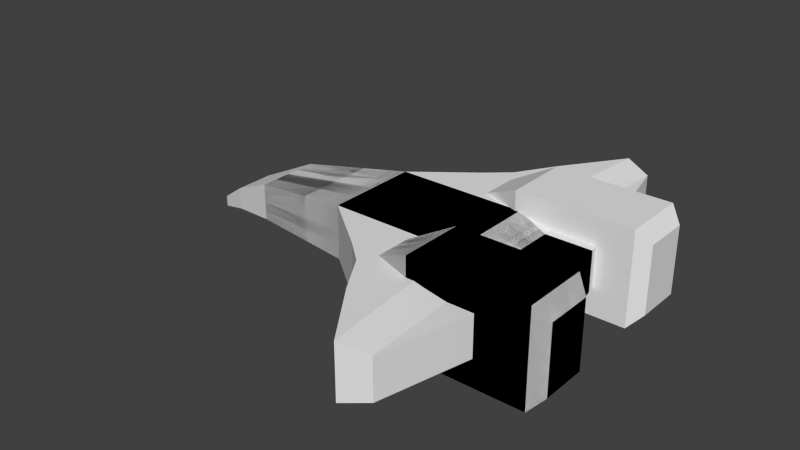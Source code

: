 # Source: ship.blend  (saved by Blender 2.65.0; exported with 4.5.12 LTS)
import bpy
from mathutils import Matrix  # noqa: F401  (used for matrix-valued properties, if any)

bpy.ops.wm.read_factory_settings(use_empty=True)
scene = bpy.context.scene
scene.name = 'Scene'

# ---- collections
col_collection_1 = bpy.data.collections.new('Collection 1'); scene.collection.children.link(col_collection_1)
col_collection_2 = bpy.data.collections.new('Collection 2'); scene.collection.children.link(col_collection_2)

# ---- materials (node trees are filled in below, after node groups)
mat_material = bpy.data.materials.new('Material')
mat_material.alpha_threshold = 0.0
mat_material.use_transparent_shadow = False
mat_material.roughness = 0.5
mat_material.line_color = (0.0, 0.0, 0.0, 1.0)

# ---- material node trees

# ---- world
world_world = bpy.data.worlds.new('World'); scene.world = world_world
world_world.color = (0.05088, 0.05088, 0.05088)
world_world.use_sun_shadow = False
world_world.sun_shadow_jitter_overblur = 0.0
world_world.cycles.sampling_method = 'MANUAL'
world_world.cycles.sample_map_resolution = 256

# ---- meshes
me_cube = bpy.data.meshes.new('Cube')
me_cube.from_pydata([(0.8852, 1.0, -1.0), (0.8852, -1.0, -1.0), (-1.115, -1.0, -1.0), (-1.115, 1.0, -1.0), (0.8852, 1.0, 0.1502), (0.8852, -1.0, 0.1502), (-1.115, -1.0, 0.1502), (-1.115, 1.0, 0.1502), (-0.1148, 1.0, -1.0), (-0.1148, -1.0, -1.0), (0.8852, -1.0, -0.4249), (-1.115, -1.0, -0.4249), (-1.115, 1.0, -0.4249), (-0.1148, 1.0, 0.1502), (-0.1148, -1.0, 0.1502), (2.377, 0.7525, -0.8577), (-0.1148, -1.0, -0.4249), (0.8852, -0.5, -1.0), (-0.6148, 1.0, -1.0), (-0.6148, -1.0, -1.0), (0.8852, -1.0, -0.1373), (-1.115, 0.5, -1.0), (-1.115, -1.0, -0.1373), (-1.115, 1.0, -0.1373), (0.8852, -0.5, 0.1502), (-0.6148, 1.0, 0.1502), (-0.6148, -1.0, 0.1502), (-1.115, 0.5, 0.1502), (0.8852, 0.5, -1.0), (0.3852, 1.0, -1.0), (0.3852, -1.0, -1.0), (0.8852, -1.0, -0.7124), (-1.115, -0.5, -1.0), (-1.115, -1.0, -0.7124), (-1.115, 1.0, -0.7124), (0.8852, 0.5, 0.1502), (0.3852, 1.0, 0.1502), (0.3852, -1.0, 0.1502), (-1.115, -0.5, 0.1502), (-0.1148, 0.5, -1.0), (-0.1148, -0.5, -1.0), (-0.1148, -0.5, 0.1502), (-0.1148, 0.5, 0.1502), (2.377, -0.7525, -0.8577), (2.377, 0.7525, 0.00788), (2.377, -0.7525, 0.00788), (-0.6148, -1.0, -0.4249), (0.3852, -1.0, -0.4249), (-0.1148, -1.0, -0.7124), (-0.1148, -1.0, -0.1373), (-3.448, 0.6808, -0.626), (-3.448, -0.6808, -0.626), (-0.6148, 1.0, -0.4249), (-0.6148, -0.5, -1.0), (-0.6148, -0.5, 0.1502), (-0.6148, -1.0, -0.1373), (-3.448, 0.6808, -0.2345), (-0.6148, 1.0, -0.7124), (-0.6148, 0.5, -1.0), (0.3852, 0.5, -1.0), (0.3852, -0.5, -1.0), (0.3852, -0.5, 0.1502), (0.3852, 0.5, 0.1502), (-0.6148, 0.5, 0.1502), (2.377, -0.7525, -0.4249), (-0.6148, -1.0, -0.7124), (0.3852, -1.0, -0.7124), (0.3852, -1.0, -0.1373), (-3.448, -0.6808, -0.2345), (-3.448, 0.6808, -1.018), (-3.448, -0.6808, -1.018), (-0.6148, 1.0, -0.1373), (-1.115, -1.0, -1.0), (-1.115, 1.0, -1.0), (-1.115, -1.0, 0.1502), (-1.115, 1.0, 0.1502), (-1.115, -1.0, -0.4249), (-1.115, 1.0, -0.4249), (-4.5, -0.4182, -1.205), (-1.115, 0.5, -1.0), (-1.115, -1.0, -0.1373), (-1.115, 1.0, -0.1373), (-1.115, 0.5, 0.1502), (-1.115, -0.5, -1.0), (-1.115, -1.0, -0.7124), (-1.115, 1.0, -0.7124), (-1.115, -0.5, 0.1502), (-4.5, 0.4182, -1.205), (-4.5, -0.4182, -0.7241), (-4.5, 0.4182, -0.7241), (-4.5, -0.4182, -0.9647), (-4.5, 0.4182, -0.9647), (-3.448, 0.3404, -1.018), (-3.448, -0.6808, -0.4303), (-3.448, 0.6808, -0.4303), (-3.448, 0.3404, -0.2345), (-3.448, -0.3404, -1.018), (-3.448, -0.6808, -0.8218), (-3.448, 0.6808, -0.8218), (-3.448, -0.3404, -0.2345), (-5.195, 0.2029, -1.317), (-5.195, -0.2029, -1.317), (-5.195, 0.2029, -1.2), (-5.195, -0.2029, -1.2), (-5.195, 0.2029, -1.433), (-5.195, -0.2029, -1.433), (-4.5, 0.2091, -1.205), (-4.5, -0.4182, -0.8444), (-4.5, 0.4182, -0.8444), (-4.5, 0.2091, -0.7241), (-4.5, -0.2091, -1.205), (-4.5, -0.4182, -1.085), (-4.5, 0.4182, -1.085), (-4.5, -0.2091, -0.7241), (1.65, -1.0, -0.4249), (1.65, -1.0, 0.1502), (1.65, 1.0, 0.1502), (1.65, -1.0, -1.0), (1.65, 1.0, -1.0), (-5.195, 0.1014, -1.433), (-5.195, -0.2029, -1.258), (-5.195, 0.2029, -1.258), (-5.195, 0.1014, -1.2), (-5.195, -0.1014, -1.433), (-5.195, -0.2029, -1.375), (-5.195, 0.2029, -1.375), (-5.195, -0.1014, -1.2), (-5.195, 0.1014, -1.317), (-5.195, -0.1014, -1.317), (-5.195, 0.1014, -1.258), (-5.195, 0.1014, -1.375), (-5.195, -0.1014, -1.375), (-5.195, -0.1014, -1.258), (1.65, -0.5, -1.0), (1.65, -1.0, -0.1373), (1.65, -0.5, 0.1502), (1.65, 0.5, -1.0), (1.65, -1.0, -0.7124), (1.65, 0.5, 0.1502), (3.372, -0.7525, -0.4249), (3.372, 0.7525, -0.4249), (3.372, -0.7525, 0.00788), (3.372, 0.7525, 0.00788), (3.372, -0.7525, -0.8577), (3.372, 0.7525, -0.8577), (2.377, -0.3763, -0.8577), (2.377, -0.7525, -0.2085), (2.377, -0.3763, 0.00788), (2.377, 0.3763, -0.8577), (2.377, -0.7525, -0.6413), (2.377, 0.3763, 0.00788), (3.372, -0.3763, -0.8577), (3.372, 0.7525, -0.2085), (3.372, -0.7525, -0.2085), (3.372, -0.3763, 0.00788), (3.372, 0.3763, -0.8577), (3.372, 0.7525, -0.6413), (3.372, -0.7525, -0.6413), (3.372, 0.3763, 0.00788), (3.372, -0.3763, -0.4249), (3.372, 0.3763, -0.4249), (3.372, -0.3763, -0.2085), (3.372, -0.3763, -0.6413), (3.372, 0.3763, -0.6413), (3.372, 0.3763, -0.2085), (0.8852, 1.0, -1.0), (0.8852, 1.0, 0.1502), (-0.1148, 1.0, -1.0), (-0.1148, 1.0, 0.1502), (2.377, 0.7525, -0.8577), (-0.6148, 1.0, -1.0), (-1.115, 1.0, 0.1502), (0.3852, 1.0, -1.0), (0.3852, 1.0, 0.1502), (2.377, 0.7525, 0.00788), (-1.115, 1.0, -0.4249), (-1.115, 1.0, -0.7124), (-1.115, 1.0, -0.1373), (-1.115, 1.0, -1.0), (1.65, 1.0, 0.1502), (1.65, 1.0, -1.0), (3.372, 0.7525, -0.4249), (3.372, 0.7525, 0.00788), (3.372, 0.7525, -0.8577), (3.372, 0.7525, -0.2085), (3.372, 0.7525, -0.6413), (1.073, 3.164, -1.0), (1.073, 3.164, 0.1502), (0.07343, 1.924, -1.0), (1.073, 3.164, -0.4249), (0.07343, 1.924, 0.1502), (2.565, 4.225, -0.8577), (0.07343, 1.924, -0.4249), (1.073, 3.164, -0.1373), (0.5734, 2.36, -1.0), (1.073, 3.164, -0.7124), (0.5734, 2.36, 0.1502), (2.565, 4.225, 0.007881), (0.5734, 2.36, -0.4249), (0.07343, 1.924, -0.1373), (0.07343, 1.924, -0.7124), (2.565, 4.225, -0.4249), (0.5734, 2.36, -0.1373), (0.5734, 2.36, -0.7124), (1.992, 4.453, -0.4249), (1.992, 4.453, 0.1502), (1.992, 4.453, -1.0), (1.992, 4.453, -0.1373), (1.992, 4.453, -0.7124), (2.565, 4.225, -0.8577), (2.565, 4.225, -0.2085), (2.565, 4.225, -0.6413), (0.8852, -1.0, -1.0), (0.8852, 1.0, -1.0), (-1.115, 1.0, -1.0), (-1.115, -1.0, -1.0), (0.8852, -1.0, 0.1502), (0.8852, 1.0, 0.1502), (-1.115, 1.0, 0.1502), (-1.115, -1.0, 0.1502), (0.8852, 5.96e-08, -1.0), (-0.1148, -1.0, -1.0), (-0.1148, 1.0, -1.0), (0.8852, 1.0, -0.4249), (-1.115, -2.98e-07, -1.0), (-1.115, 1.0, -0.4249), (-1.115, -1.0, -0.4249), (0.8852, 5.364e-07, 0.1502), (-0.1148, -1.0, 0.1502), (-0.1148, 1.0, 0.1502), (-1.115, -1.788e-07, 0.1502), (-0.1148, -1.192e-07, -1.0), (-0.1148, 1.788e-07, 0.1502), (2.377, -0.7525, -0.8577), (-0.1148, 1.0, -0.4249), (-5.195, -1.505e-06, -1.317), (0.8852, 0.5, -1.0), (-0.6148, -1.0, -1.0), (-0.6148, 1.0, -1.0), (0.8852, 1.0, -0.1373), (-1.115, -0.5, -1.0), (-1.115, 1.0, -0.1373), (-1.115, -1.0, -0.1373), (0.8852, 0.5, 0.1502), (-0.6148, -1.0, 0.1502), (-0.6148, 1.0, 0.1502), (-1.115, -0.5, 0.1502), (0.8852, -0.5, -1.0), (0.3852, -1.0, -1.0), (0.3852, 1.0, -1.0), (0.8852, 1.0, -0.7124), (-1.115, 0.5, -1.0), (-1.115, 1.0, -0.7124), (-1.115, -1.0, -0.7124), (0.8852, -0.5, 0.1502), (0.3852, -1.0, 0.1502), (0.3852, 1.0, 0.1502), (-1.115, 0.5, 0.1502), (-0.6148, -2.086e-07, -1.0), (0.3852, -2.98e-08, -1.0), (-0.1148, -0.5, -1.0), (-0.1148, 0.5, -1.0), (-0.1148, 0.5, 0.1502), (-0.1148, -0.5, 0.1502), (0.3852, 3.576e-07, 0.1502), (-0.6148, 0.0, 0.1502), (2.377, 0.7525, -0.8577), (2.377, -0.7525, 0.00788), (2.377, 0.7525, 0.00788), (2.377, 5.519e-07, -0.8577), (-0.6148, 1.0, -0.4249), (0.3852, 1.0, -0.4249), (-0.1148, 1.0, -0.7124), (-0.1148, 1.0, -0.1373), (-3.448, -7.529e-07, -0.2345), (-3.448, -8.34e-07, -1.018), (-0.6148, -1.0, -0.4249), (-0.6148, 0.5, -1.0), (-0.6148, 0.5, 0.1502), (-0.6148, 1.0, -0.1373), (-0.6148, -1.0, -0.7124), (-0.6148, -0.5, -1.0), (0.3852, -0.5, -1.0), (0.3852, 0.5, -1.0), (0.3852, 0.5, 0.1502), (0.3852, -0.5, 0.1502), (-0.6148, -0.5, 0.1502), (2.377, 0.7525, -0.4249), (2.377, 9.107e-07, 0.00788), (-0.6148, 1.0, -0.7124), (0.3852, 1.0, -0.7124), (0.3852, 1.0, -0.1373), (-0.6148, -1.0, -0.1373), (-1.115, 1.0, -1.0), (-1.115, -1.0, -1.0), (-1.115, 1.0, 0.1502), (-1.115, -1.0, 0.1502), (-1.115, -2.98e-07, -1.0), (-1.115, 1.0, -0.4249), (-1.115, -1.0, -0.4249), (-1.115, -1.788e-07, 0.1502), (-1.115, -0.5, -1.0), (-1.115, 1.0, -0.1373), (-1.115, -1.0, -0.1373), (-1.115, -0.5, 0.1502), (-1.115, 0.5, -1.0), (-1.115, 1.0, -0.7124), (-1.115, -1.0, -0.7124), (-1.115, 0.5, 0.1502), (-4.5, -1.178e-06, -1.205), (-4.5, -1.128e-06, -0.7241), (3.372, 9.479e-07, -0.4249), (-5.195, -1.493e-06, -1.2), (-5.195, -1.517e-06, -1.433), (1.65, 7.558e-07, 0.1502), (1.65, 1.0, -0.4249), (1.65, 2.789e-07, -1.0), (1.65, 1.0, 0.1502), (1.65, -1.0, 0.1502), (1.65, 1.0, -1.0), (1.65, -1.0, -1.0), (-5.195, -1.511e-06, -1.375), (-5.195, -1.499e-06, -1.258), (1.65, 0.5, -1.0), (1.65, 1.0, -0.1373), (1.65, 0.5, 0.1502), (1.65, -0.5, -1.0), (1.65, 1.0, -0.7124), (1.65, -0.5, 0.1502), (3.372, 1.127e-06, 0.00788), (3.372, 0.7525, -0.4249), (3.372, -0.7525, -0.4249), (3.372, 7.684e-07, -0.8577), (3.372, 0.7525, 0.00788), (3.372, -0.7525, 0.00788), (3.372, 0.7525, -0.8577), (3.372, -0.7525, -0.8577), (2.377, 0.3763, -0.8577), (2.377, 0.7525, -0.2085), (2.377, 0.3763, 0.00788), (2.377, -0.3763, -0.8577), (2.377, 0.7525, -0.6413), (2.377, -0.3763, 0.00788), (3.372, 0.3763, -0.8577), (3.372, -0.7525, -0.2085), (3.372, 0.7525, -0.2085), (3.372, 0.3763, 0.00788), (3.372, -0.3763, -0.8577), (3.372, -0.7525, -0.6413), (3.372, 0.7525, -0.6413), (3.372, -0.3763, 0.00788), (3.372, 0.3763, -0.4249), (3.372, -0.3763, -0.4249), (3.372, 8.581e-07, -0.6413), (3.372, 1.038e-06, -0.2085), (3.372, 0.3763, -0.2085), (3.372, 0.3763, -0.6413), (3.372, -0.3763, -0.6413), (3.372, -0.3763, -0.2085), (0.8852, -1.0, -1.0), (0.8852, -1.0, 0.1502), (-0.1148, -1.0, -1.0), (-0.1148, -1.0, 0.1502), (2.377, -0.7525, -0.8577), (-0.6148, -1.0, -1.0), (-1.115, -1.0, 0.1502), (0.3852, -1.0, -1.0), (0.3852, -1.0, 0.1502), (2.377, -0.7525, 0.00788), (-1.115, -1.0, -0.4249), (-1.115, -1.0, -0.7124), (-1.115, -1.0, -0.1373), (-1.115, -1.0, -1.0), (1.65, -1.0, 0.1502), (1.65, -1.0, -1.0), (3.372, -0.7525, -0.4249), (3.372, -0.7525, 0.00788), (3.372, -0.7525, -0.8577), (3.372, -0.7525, -0.2085), (3.372, -0.7525, -0.6413), (1.073, -3.164, -1.0), (1.073, -3.164, 0.1502), (0.07343, -1.924, -1.0), (1.073, -3.164, -0.4249), (0.07343, -1.924, 0.1502), (2.565, -4.225, -0.8577), (0.07343, -1.924, -0.4249), (1.073, -3.164, -0.1373), (0.5734, -2.36, -1.0), (1.073, -3.164, -0.7124), (0.5734, -2.36, 0.1502), (2.565, -4.225, 0.007881), (0.5734, -2.36, -0.4249), (0.07343, -1.924, -0.1373), (0.07343, -1.924, -0.7124), (2.565, -4.225, -0.4249), (0.5734, -2.36, -0.1373), (0.5734, -2.36, -0.7124), (1.992, -4.453, -0.4249), (1.992, -4.453, 0.1502), (1.992, -4.453, -1.0), (1.992, -4.453, -0.1373), (1.992, -4.453, -0.7124), (2.565, -4.225, -0.2085), (2.565, -4.225, -0.6413)], [], [(53, 19, 2, 32), (54, 38, 6, 26), (85, 77, 175, 176), (55, 26, 6, 22), (7, 23, 81, 75), (57, 18, 3, 34), (58, 258, 224, 21), (59, 259, 231, 39), (60, 30, 9, 40), (61, 41, 14, 37), (62, 42, 232, 264), (63, 27, 230, 265), (227, 24, 135, 314), (73, 85, 176, 178), (35, 227, 314, 138), (65, 46, 11, 33), (66, 47, 16, 48), (67, 37, 14, 49), (34, 3, 73, 85), (22, 6, 74, 80), (2, 33, 84, 72), (71, 52, 12, 23), (144, 15, 169, 183), (44, 142, 182, 174), (258, 53, 32, 224), (231, 40, 53, 258), (40, 9, 19, 53), (41, 54, 26, 14), (232, 265, 54, 41), (265, 230, 38, 54), (1, 17, 133, 117), (28, 0, 118, 136), (17, 220, 316, 133), (46, 55, 22, 11), (16, 49, 55, 46), (49, 14, 26, 55), (23, 12, 77, 81), (12, 34, 85, 77), (3, 21, 79, 73), (52, 57, 34, 12), (0, 29, 172, 165), (52, 71, 177, 175), (18, 58, 21, 3), (8, 39, 58, 18), (39, 231, 258, 58), (29, 59, 39, 8), (0, 28, 59, 29), (28, 220, 259, 59), (259, 60, 40, 231), (220, 17, 60, 259), (17, 1, 30, 60), (24, 61, 37, 5), (227, 264, 61, 24), (264, 232, 41, 61), (35, 62, 264, 227), (4, 36, 62, 35), (36, 13, 42, 62), (42, 63, 265, 232), (13, 25, 63, 42), (25, 7, 27, 63), (220, 28, 136, 316), (5, 20, 134, 115), (31, 1, 117, 137), (20, 10, 114, 134), (10, 31, 137, 114), (8, 18, 170, 167), (24, 5, 115, 135), (118, 0, 165, 180), (4, 35, 138, 116), (19, 65, 33, 2), (9, 48, 65, 19), (48, 16, 46, 65), (30, 66, 48, 9), (1, 31, 66, 30), (31, 10, 47, 66), (47, 67, 49, 16), (10, 20, 67, 47), (20, 5, 37, 67), (27, 7, 75, 82), (32, 2, 72, 83), (11, 22, 80, 76), (6, 38, 86, 74), (33, 11, 76, 84), (21, 224, 297, 79), (230, 27, 82, 300), (224, 32, 83, 297), (38, 230, 300, 86), (25, 71, 23, 7), (152, 140, 181, 184), (200, 188, 178, 176), (13, 36, 173, 168), (142, 152, 184, 182), (71, 25, 171, 177), (15, 118, 180, 169), (140, 156, 185, 181), (116, 44, 174, 179), (73, 79, 92, 69), (85, 73, 69, 98), (79, 297, 275, 92), (77, 85, 98, 50), (72, 84, 97, 70), (84, 76, 51, 97), (83, 72, 70, 96), (297, 83, 96, 275), (82, 75, 56, 95), (300, 82, 95, 274), (75, 81, 94, 56), (81, 77, 50, 94), (80, 74, 68, 93), (74, 86, 99, 68), (76, 80, 93, 51), (86, 300, 274, 99), (97, 51, 90, 111), (96, 70, 78, 110), (275, 96, 110, 309), (70, 97, 111, 78), (69, 92, 106, 87), (274, 95, 109, 310), (98, 69, 87, 112), (93, 68, 88, 107), (94, 50, 91, 108), (68, 99, 113, 88), (56, 94, 108, 89), (51, 93, 107, 90), (99, 274, 310, 113), (95, 56, 89, 109), (92, 275, 309, 106), (50, 98, 112, 91), (309, 110, 123, 313), (310, 109, 122, 312), (109, 89, 102, 122), (88, 113, 126, 103), (108, 91, 100, 121), (89, 108, 121, 102), (112, 87, 104, 125), (90, 107, 120, 101), (107, 88, 103, 120), (113, 310, 312, 126), (78, 111, 124, 105), (106, 309, 313, 119), (87, 106, 119, 104), (91, 112, 125, 100), (110, 78, 105, 123), (111, 90, 101, 124), (129, 122, 102, 121), (130, 127, 100, 125), (131, 128, 235, 321), (132, 126, 312, 322), (127, 129, 121, 100), (235, 322, 129, 127), (322, 312, 122, 129), (119, 130, 125, 104), (313, 321, 130, 119), (321, 235, 127, 130), (123, 131, 321, 313), (105, 124, 131, 123), (124, 101, 128, 131), (128, 132, 322, 235), (101, 120, 132, 128), (120, 103, 126, 132), (134, 114, 64, 146), (81, 75, 171, 177), (36, 4, 166, 173), (25, 13, 168, 171), (137, 117, 43, 149), (138, 314, 288, 150), (115, 134, 146, 45), (133, 316, 269, 145), (116, 138, 150, 44), (114, 137, 149, 64), (135, 115, 45, 147), (156, 144, 183, 185), (316, 136, 148, 269), (314, 135, 147, 288), (136, 118, 15, 148), (117, 133, 145, 43), (43, 145, 151, 143), (77, 81, 177, 175), (150, 288, 329, 158), (57, 52, 175, 176), (145, 269, 332, 151), (64, 149, 157, 139), (148, 15, 144, 155), (4, 116, 179, 166), (147, 45, 141, 154), (269, 148, 155, 332), (45, 146, 153, 141), (288, 147, 154, 329), (44, 150, 158, 142), (29, 8, 167, 172), (146, 64, 139, 153), (149, 43, 143, 157), (161, 154, 141, 153), (162, 159, 139, 157), (163, 160, 311, 353), (164, 158, 329, 354), (159, 161, 153, 139), (311, 354, 161, 159), (354, 329, 154, 161), (151, 162, 157, 143), (332, 353, 162, 151), (353, 311, 159, 162), (155, 163, 353, 332), (144, 156, 163, 155), (156, 140, 160, 163), (160, 164, 354, 311), (140, 152, 164, 160), (152, 142, 158, 164), (180, 165, 186, 206), (173, 166, 187, 196), (168, 173, 196, 190), (179, 174, 197, 205), (182, 184, 210, 197), (165, 172, 194, 186), (172, 167, 188, 194), (169, 180, 206, 191), (166, 179, 205, 187), (190, 199, 177, 171), (181, 185, 211, 201), (189, 193, 207, 204), (195, 189, 204, 208), (202, 198, 192, 199), (203, 194, 188, 200), (193, 187, 205, 207), (186, 195, 208, 206), (196, 202, 199, 190), (187, 193, 202, 196), (193, 189, 198, 202), (198, 203, 200, 192), (189, 195, 203, 198), (195, 186, 194, 203), (206, 208, 211, 209), (207, 205, 197, 210), (204, 207, 210, 201), (208, 204, 201, 211), (184, 181, 201, 210), (167, 170, 178, 188), (18, 57, 176, 178), (199, 192, 175, 177), (192, 200, 176, 175), (171, 168, 190), (277, 251, 214, 238), (278, 245, 218, 257), (307, 370, 369, 299), (279, 241, 218, 245), (219, 296, 303, 242), (280, 253, 215, 237), (281, 240, 224, 258), (282, 260, 231, 259), (283, 261, 222, 249), (284, 256, 229, 262), (285, 264, 232, 263), (286, 265, 230, 246), (227, 314, 325, 243), (294, 372, 370, 307), (254, 328, 314, 227), (289, 252, 225, 270), (290, 272, 234, 271), (291, 273, 229, 256), (253, 307, 294, 215), (241, 302, 295, 218), (214, 293, 306, 252), (292, 242, 226, 276), (336, 377, 363, 233), (267, 368, 376, 334), (258, 224, 251, 277), (231, 258, 277, 261), (261, 277, 238, 222), (262, 229, 245, 278), (232, 262, 278, 265), (265, 278, 257, 230), (213, 319, 323, 236), (247, 326, 320, 212), (236, 323, 316, 220), (270, 225, 241, 279), (234, 270, 279, 273), (273, 279, 245, 229), (242, 303, 299, 226), (226, 299, 307, 253), (215, 294, 301, 240), (276, 226, 253, 280), (212, 359, 366, 248), (276, 369, 371, 292), (237, 215, 240, 281), (221, 237, 281, 260), (260, 281, 258, 231), (248, 221, 260, 282), (212, 248, 282, 247), (247, 282, 259, 220), (259, 231, 261, 283), (220, 259, 283, 236), (236, 283, 249, 213), (243, 217, 256, 284), (227, 243, 284, 264), (264, 284, 262, 232), (254, 227, 264, 285), (216, 254, 285, 255), (255, 285, 263, 228), (263, 232, 265, 286), (228, 263, 286, 244), (244, 286, 246, 219), (220, 316, 326, 247), (217, 317, 324, 239), (250, 327, 319, 213), (239, 324, 315, 223), (223, 315, 327, 250), (221, 361, 364, 237), (243, 325, 317, 217), (320, 374, 359, 212), (216, 318, 328, 254), (238, 214, 252, 289), (222, 238, 289, 272), (272, 289, 270, 234), (249, 222, 272, 290), (213, 249, 290, 250), (250, 290, 271, 223), (271, 234, 273, 291), (223, 271, 291, 239), (239, 291, 256, 217), (246, 304, 296, 219), (251, 305, 293, 214), (225, 298, 302, 241), (218, 295, 308, 257), (252, 306, 298, 225), (240, 301, 297, 224), (230, 300, 304, 246), (224, 297, 305, 251), (257, 308, 300, 230), (244, 219, 242, 292), (344, 378, 375, 331), (394, 370, 372, 382), (228, 362, 367, 255), (334, 376, 378, 344), (292, 371, 365, 244), (233, 363, 374, 320), (331, 375, 379, 348), (318, 373, 368, 267), (298, 50, 94, 302), (303, 93, 51, 299), (296, 68, 93, 303), (302, 94, 56, 295), (299, 51, 97, 307), (297, 275, 92, 305), (300, 274, 99, 304), (308, 95, 274, 300), (306, 98, 50, 298), (301, 96, 275, 297), (324, 338, 287, 315), (303, 371, 365, 296), (255, 367, 360, 216), (244, 365, 362, 228), (327, 341, 266, 319), (328, 342, 288, 314), (317, 268, 338, 324), (323, 337, 269, 316), (318, 267, 342, 328), (315, 287, 341, 327), (325, 339, 268, 317), (348, 379, 377, 336), (316, 269, 340, 326), (314, 288, 339, 325), (326, 340, 233, 320), (319, 266, 337, 323), (266, 335, 343, 337), (299, 369, 371, 303), (342, 350, 329, 288), (280, 370, 369, 276), (337, 343, 332, 269), (287, 330, 349, 341), (340, 347, 336, 233), (216, 360, 373, 318), (339, 346, 333, 268), (269, 332, 347, 340), (268, 333, 345, 338), (288, 329, 346, 339), (267, 334, 350, 342), (248, 366, 361, 221), (338, 345, 330, 287), (341, 349, 335, 266), (355, 345, 333, 346), (356, 349, 330, 351), (357, 353, 311, 352), (358, 354, 329, 350), (351, 330, 345, 355), (311, 351, 355, 354), (354, 355, 346, 329), (343, 335, 349, 356), (332, 343, 356, 353), (353, 356, 351, 311), (347, 332, 353, 357), (336, 347, 357, 348), (348, 357, 352, 331), (352, 311, 354, 358), (331, 352, 358, 344), (344, 358, 350, 334), (185, 183, 209, 211), (374, 400, 380, 359), (367, 390, 381, 360), (362, 384, 390, 367), (373, 399, 391, 368), (376, 391, 403, 378), (359, 380, 388, 366), (366, 388, 382, 361), (363, 385, 400, 374), (360, 381, 399, 373), (384, 365, 371, 393), (375, 395, 404, 379), (383, 398, 401, 387), (389, 402, 398, 383), (396, 393, 386, 392), (397, 394, 382, 388), (387, 401, 399, 381), (380, 400, 402, 389), (390, 384, 393, 396), (381, 390, 396, 387), (387, 396, 392, 383), (392, 386, 394, 397), (383, 392, 397, 389), (389, 397, 388, 380), (400, 385, 404, 402), (401, 403, 391, 399), (398, 395, 403, 401), (402, 404, 395, 398), (378, 403, 395, 375), (183, 169, 191), (174, 182, 197), (361, 382, 372, 364), (237, 372, 370, 280), (393, 371, 369, 386), (386, 369, 370, 394), (365, 384, 362), (368, 391, 376), (379, 404, 385, 377), (377, 385, 363), (307, 97, 70, 294), (294, 70, 96, 301), (304, 99, 68, 296), (293, 69, 98, 306), (295, 56, 95, 308), (305, 92, 69, 293)])
me_cube.materials.append(mat_material)
me_cube.use_remesh_preserve_volume = False
me_cube.use_remesh_preserve_attributes = False
me_cube.use_mirror_vertex_groups = False
me_cube.update()
me_cube_004 = bpy.data.meshes.new('Cube.004')
me_cube_004.from_pydata([(-1.0, -1.06, -1.0), (-1.0, 0.312, -1.0), (1.479, 0.312, -1.0), (1.479, -1.06, -1.0), (-1.0, -1.06, 1.0), (-1.0, 0.312, 1.0), (1.479, 0.312, 1.0), (1.479, -1.06, 1.0), (-1.0, -0.3739, 1.0), (-1.0, 0.312, 0.0), (-1.0, -0.3739, -1.0), (-1.0, -1.06, 0.0), (0.0, 0.312, 1.0), (1.479, 0.312, 0.0), (0.0, 0.312, -1.0), (1.479, -0.3739, 1.0), (1.479, -1.06, 0.0), (1.479, -0.3739, -1.0), (0.0, -1.06, 1.0), (0.0, -1.06, -1.0), (0.0, 0.312, 0.0), (-2.137, -0.3739, 0.0), (0.0, -1.06, 0.0), (0.0, -0.3739, -1.0), (0.0, -0.3739, 1.0), (-1.0, -0.03098, 1.0), (-1.0, 0.312, -0.5), (-1.0, -0.7169, -1.0), (-1.0, -1.06, 0.5), (0.5, 0.312, 1.0), (1.479, 0.312, -0.5), (-0.5, 0.312, -1.0), (1.479, -0.7169, 1.0), (1.479, -1.06, -0.5), (1.479, -0.03098, -1.0), (-0.5, -1.06, 1.0), (0.5, -1.06, -1.0), (-1.0, -0.7169, 1.0), (-1.0, 0.312, 0.5), (-1.0, -0.03098, -1.0), (-1.0, -1.06, -0.5), (-0.5, 0.312, 1.0), (1.479, 0.312, 0.5), (0.5, 0.312, -1.0), (1.479, -0.03098, 1.0), (1.479, -1.06, 0.5), (1.479, -0.7169, -1.0), (0.5, -1.06, 1.0), (-0.5, -1.06, -1.0), (0.0, 0.312, -0.5), (0.0, 0.312, 0.5), (-0.5, 0.312, 0.0), (0.5, 0.312, 0.0), (-2.137, -0.6712, 0.0), (-2.137, -0.3739, -0.4334), (-2.137, -0.07665, 0.0), (-2.137, -0.3739, 0.4334), (0.0, -1.06, -0.5), (0.0, -1.06, 0.5), (0.5, -1.06, 0.0), (-0.5, -1.06, 0.0), (0.5, -0.3739, -1.0), (-0.5, -0.3739, -1.0), (0.0, -0.7169, -1.0), (0.0, -0.03098, -1.0), (-0.5, -0.3739, 1.0), (0.5, -0.3739, 1.0), (0.0, -0.7169, 1.0), (0.0, -0.03098, 1.0), (0.5, 0.312, -0.5), (-2.137, -0.07665, 0.4334), (-0.5, -1.06, -0.5), (0.5, -0.03098, -1.0), (-0.5, -0.03098, 1.0), (-0.5, 0.312, -0.5), (-0.5, 0.312, 0.5), (0.5, 0.312, 0.5), (-2.137, -0.6712, 0.4334), (-2.137, -0.07665, -0.4334), (-2.137, -0.6712, -0.4334), (0.5, -1.06, -0.5), (0.5, -1.06, 0.5), (-0.5, -1.06, 0.5), (0.5, -0.7169, -1.0), (-0.5, -0.7169, -1.0), (-0.5, -0.03098, -1.0), (-0.5, -0.7169, 1.0), (0.5, -0.7169, 1.0), (0.5, -0.03098, 1.0), (1.748, 0.1154, -0.7135), (1.748, -0.8633, -0.7135), (1.748, 0.1154, 0.7135), (1.748, -0.8633, 0.7135), (1.748, 0.1154, 0.0), (1.748, -0.3739, 0.7135), (1.748, -0.8633, 0.0), (1.748, -0.3739, -0.7135), (1.748, -0.3739, 0.0), (1.748, 0.1154, -0.3567), (1.748, -0.6186, 0.7135), (1.748, -0.8633, -0.3567), (1.748, -0.1292, -0.7135), (1.748, 0.1154, 0.3567), (1.748, -0.1292, 0.7135), (1.748, -0.8633, 0.3567), (1.748, -0.6186, -0.7135), (1.748, -0.3739, -0.3567), (1.748, -0.3739, 0.3567), (1.748, -0.1292, 0.0), (1.748, -0.6186, 0.0), (1.748, -0.6186, -0.3567), (1.748, -0.1292, -0.3567), (1.748, -0.1292, 0.3567), (1.748, -0.6186, 0.3567), (-2.137, -0.2253, 0.4334), (-2.137, -0.07665, -0.2167), (-2.137, -0.5226, -0.4334), (-2.137, -0.6712, 0.2167), (-2.137, -0.5226, 0.4334), (-2.137, -0.07665, 0.2167), (-2.137, -0.2253, -0.4334), (-2.137, -0.6712, -0.2167), (-2.137, -0.3739, -0.2167), (-2.137, -0.3739, 0.2167), (-2.137, -0.5226, 0.0), (-2.137, -0.2253, 0.0), (-2.137, -0.2253, -0.2167), (-2.137, -0.5226, -0.2167), (-2.137, -0.5226, 0.2167), (-2.137, -0.2253, 0.2167)], [], [(8, 25, 114, 56), (69, 30, 2, 43), (42, 6, 91, 102), (71, 40, 0, 48), (72, 43, 2, 34), (73, 41, 5, 25), (37, 8, 56, 118), (28, 4, 77, 117), (0, 40, 121, 79), (74, 49, 14, 31), (75, 50, 20, 51), (76, 42, 13, 52), (30, 13, 93, 98), (13, 42, 102, 93), (34, 2, 89, 101), (80, 57, 19, 36), (81, 58, 22, 59), (82, 28, 11, 60), (83, 61, 17, 46), (84, 62, 23, 63), (85, 31, 14, 64), (86, 65, 8, 37), (87, 66, 24, 67), (88, 29, 12, 68), (27, 0, 79, 116), (1, 39, 120, 78), (11, 28, 117, 53), (49, 69, 43, 14), (20, 52, 69, 49), (52, 13, 30, 69), (3, 46, 105, 90), (33, 3, 90, 100), (7, 45, 104, 92), (57, 71, 48, 19), (22, 60, 71, 57), (60, 11, 40, 71), (61, 72, 34, 17), (23, 64, 72, 61), (64, 14, 43, 72), (65, 73, 25, 8), (24, 68, 73, 65), (68, 12, 41, 73), (40, 11, 53, 121), (26, 1, 78, 115), (5, 38, 119, 70), (10, 27, 116, 54), (39, 10, 54, 120), (25, 5, 70, 114), (4, 37, 118, 77), (9, 26, 115, 55), (38, 9, 55, 119), (26, 74, 31, 1), (9, 51, 74, 26), (51, 20, 49, 74), (38, 75, 51, 9), (5, 41, 75, 38), (41, 12, 50, 75), (50, 76, 52, 20), (12, 29, 76, 50), (29, 6, 42, 76), (17, 34, 101, 96), (46, 17, 96, 105), (32, 7, 92, 99), (6, 44, 103, 91), (16, 33, 100, 95), (45, 16, 95, 104), (15, 32, 99, 94), (44, 15, 94, 103), (2, 30, 98, 89), (33, 80, 36, 3), (16, 59, 80, 33), (59, 22, 57, 80), (45, 81, 59, 16), (7, 47, 81, 45), (47, 18, 58, 81), (58, 82, 60, 22), (18, 35, 82, 58), (35, 4, 28, 82), (36, 83, 46, 3), (19, 63, 83, 36), (63, 23, 61, 83), (48, 84, 63, 19), (0, 27, 84, 48), (27, 10, 62, 84), (62, 85, 64, 23), (10, 39, 85, 62), (39, 1, 31, 85), (35, 86, 37, 4), (18, 67, 86, 35), (67, 24, 65, 86), (47, 87, 67, 18), (7, 32, 87, 47), (32, 15, 66, 87), (66, 88, 68, 24), (15, 44, 88, 66), (44, 6, 29, 88), (110, 100, 90, 105), (111, 106, 96, 101), (112, 107, 97, 108), (113, 104, 95, 109), (106, 110, 105, 96), (97, 109, 110, 106), (109, 95, 100, 110), (98, 111, 101, 89), (93, 108, 111, 98), (108, 97, 106, 111), (102, 112, 108, 93), (91, 103, 112, 102), (103, 94, 107, 112), (107, 113, 109, 97), (94, 99, 113, 107), (99, 92, 104, 113), (126, 115, 78, 120), (127, 122, 54, 116), (128, 123, 21, 124), (129, 119, 55, 125), (122, 126, 120, 54), (21, 125, 126, 122), (125, 55, 115, 126), (121, 127, 116, 79), (53, 124, 127, 121), (124, 21, 122, 127), (117, 128, 124, 53), (77, 118, 128, 117), (118, 56, 123, 128), (123, 129, 125, 21), (56, 114, 129, 123), (114, 70, 119, 129)])
me_cube_004.use_remesh_preserve_volume = False
me_cube_004.use_remesh_preserve_attributes = False
me_cube_004.use_mirror_vertex_groups = False
me_cube_004.update()
me_cube_003 = bpy.data.meshes.new('Cube.003')
me_cube_003.from_pydata([(-1.0, -1.06, -1.0), (-1.0, 0.312, -1.0), (1.479, 0.312, -1.0), (1.479, -1.06, -1.0), (-1.0, -1.06, 1.0), (-1.0, 0.312, 1.0), (1.479, 0.312, 1.0), (1.479, -1.06, 1.0), (-1.0, -0.3739, 1.0), (-1.0, 0.312, 0.0), (-1.0, -0.3739, -1.0), (-1.0, -1.06, 0.0), (0.0, 0.312, 1.0), (1.479, 0.312, 0.0), (0.0, 0.312, -1.0), (1.479, -0.3739, 1.0), (1.479, -1.06, 0.0), (1.479, -0.3739, -1.0), (0.0, -1.06, 1.0), (0.0, -1.06, -1.0), (0.0, 0.312, 0.0), (-2.137, -0.3739, 0.0), (0.0, -1.06, 0.0), (0.0, -0.3739, -1.0), (0.0, -0.3739, 1.0), (-1.0, -0.03098, 1.0), (-1.0, 0.312, -0.5), (-1.0, -0.7169, -1.0), (-1.0, -1.06, 0.5), (0.5, 0.312, 1.0), (1.479, 0.312, -0.5), (-0.5, 0.312, -1.0), (1.479, -0.7169, 1.0), (1.479, -1.06, -0.5), (1.479, -0.03098, -1.0), (-0.5, -1.06, 1.0), (0.5, -1.06, -1.0), (-1.0, -0.7169, 1.0), (-1.0, 0.312, 0.5), (-1.0, -0.03098, -1.0), (-1.0, -1.06, -0.5), (-0.5, 0.312, 1.0), (1.479, 0.312, 0.5), (0.5, 0.312, -1.0), (1.479, -0.03098, 1.0), (1.479, -1.06, 0.5), (1.479, -0.7169, -1.0), (0.5, -1.06, 1.0), (-0.5, -1.06, -1.0), (0.0, 0.312, -0.5), (0.0, 0.312, 0.5), (-0.5, 0.312, 0.0), (0.5, 0.312, 0.0), (-2.137, -0.6712, 0.0), (-2.137, -0.3739, -0.4334), (-2.137, -0.07665, 0.0), (-2.137, -0.3739, 0.4334), (0.0, -1.06, -0.5), (0.0, -1.06, 0.5), (0.5, -1.06, 0.0), (-0.5, -1.06, 0.0), (0.5, -0.3739, -1.0), (-0.5, -0.3739, -1.0), (0.0, -0.7169, -1.0), (0.0, -0.03098, -1.0), (-0.5, -0.3739, 1.0), (0.5, -0.3739, 1.0), (0.0, -0.7169, 1.0), (0.0, -0.03098, 1.0), (0.5, 0.312, -0.5), (-2.137, -0.07665, 0.4334), (-0.5, -1.06, -0.5), (0.5, -0.03098, -1.0), (-0.5, -0.03098, 1.0), (-0.5, 0.312, -0.5), (-0.5, 0.312, 0.5), (0.5, 0.312, 0.5), (-2.137, -0.6712, 0.4334), (-2.137, -0.07665, -0.4334), (-2.137, -0.6712, -0.4334), (0.5, -1.06, -0.5), (0.5, -1.06, 0.5), (-0.5, -1.06, 0.5), (0.5, -0.7169, -1.0), (-0.5, -0.7169, -1.0), (-0.5, -0.03098, -1.0), (-0.5, -0.7169, 1.0), (0.5, -0.7169, 1.0), (0.5, -0.03098, 1.0), (1.748, 0.1154, -0.7135), (1.748, -0.8633, -0.7135), (1.748, 0.1154, 0.7135), (1.748, -0.8633, 0.7135), (1.748, 0.1154, 0.0), (1.748, -0.3739, 0.7135), (1.748, -0.8633, 0.0), (1.748, -0.3739, -0.7135), (1.748, -0.3739, 0.0), (1.748, 0.1154, -0.3567), (1.748, -0.6186, 0.7135), (1.748, -0.8633, -0.3567), (1.748, -0.1292, -0.7135), (1.748, 0.1154, 0.3567), (1.748, -0.1292, 0.7135), (1.748, -0.8633, 0.3567), (1.748, -0.6186, -0.7135), (1.748, -0.3739, -0.3567), (1.748, -0.3739, 0.3567), (1.748, -0.1292, 0.0), (1.748, -0.6186, 0.0), (1.748, -0.6186, -0.3567), (1.748, -0.1292, -0.3567), (1.748, -0.1292, 0.3567), (1.748, -0.6186, 0.3567), (-2.137, -0.2253, 0.4334), (-2.137, -0.07665, -0.2167), (-2.137, -0.5226, -0.4334), (-2.137, -0.6712, 0.2167), (-2.137, -0.5226, 0.4334), (-2.137, -0.07665, 0.2167), (-2.137, -0.2253, -0.4334), (-2.137, -0.6712, -0.2167), (-2.137, -0.3739, -0.2167), (-2.137, -0.3739, 0.2167), (-2.137, -0.5226, 0.0), (-2.137, -0.2253, 0.0), (-2.137, -0.2253, -0.2167), (-2.137, -0.5226, -0.2167), (-2.137, -0.5226, 0.2167), (-2.137, -0.2253, 0.2167)], [], [(8, 25, 114, 56), (69, 30, 2, 43), (42, 6, 91, 102), (71, 40, 0, 48), (72, 43, 2, 34), (73, 41, 5, 25), (37, 8, 56, 118), (28, 4, 77, 117), (0, 40, 121, 79), (74, 49, 14, 31), (75, 50, 20, 51), (76, 42, 13, 52), (30, 13, 93, 98), (13, 42, 102, 93), (34, 2, 89, 101), (80, 57, 19, 36), (81, 58, 22, 59), (82, 28, 11, 60), (83, 61, 17, 46), (84, 62, 23, 63), (85, 31, 14, 64), (86, 65, 8, 37), (87, 66, 24, 67), (88, 29, 12, 68), (27, 0, 79, 116), (1, 39, 120, 78), (11, 28, 117, 53), (49, 69, 43, 14), (20, 52, 69, 49), (52, 13, 30, 69), (3, 46, 105, 90), (33, 3, 90, 100), (7, 45, 104, 92), (57, 71, 48, 19), (22, 60, 71, 57), (60, 11, 40, 71), (61, 72, 34, 17), (23, 64, 72, 61), (64, 14, 43, 72), (65, 73, 25, 8), (24, 68, 73, 65), (68, 12, 41, 73), (40, 11, 53, 121), (26, 1, 78, 115), (5, 38, 119, 70), (10, 27, 116, 54), (39, 10, 54, 120), (25, 5, 70, 114), (4, 37, 118, 77), (9, 26, 115, 55), (38, 9, 55, 119), (26, 74, 31, 1), (9, 51, 74, 26), (51, 20, 49, 74), (38, 75, 51, 9), (5, 41, 75, 38), (41, 12, 50, 75), (50, 76, 52, 20), (12, 29, 76, 50), (29, 6, 42, 76), (17, 34, 101, 96), (46, 17, 96, 105), (32, 7, 92, 99), (6, 44, 103, 91), (16, 33, 100, 95), (45, 16, 95, 104), (15, 32, 99, 94), (44, 15, 94, 103), (2, 30, 98, 89), (33, 80, 36, 3), (16, 59, 80, 33), (59, 22, 57, 80), (45, 81, 59, 16), (7, 47, 81, 45), (47, 18, 58, 81), (58, 82, 60, 22), (18, 35, 82, 58), (35, 4, 28, 82), (36, 83, 46, 3), (19, 63, 83, 36), (63, 23, 61, 83), (48, 84, 63, 19), (0, 27, 84, 48), (27, 10, 62, 84), (62, 85, 64, 23), (10, 39, 85, 62), (39, 1, 31, 85), (35, 86, 37, 4), (18, 67, 86, 35), (67, 24, 65, 86), (47, 87, 67, 18), (7, 32, 87, 47), (32, 15, 66, 87), (66, 88, 68, 24), (15, 44, 88, 66), (44, 6, 29, 88), (110, 100, 90, 105), (111, 106, 96, 101), (112, 107, 97, 108), (113, 104, 95, 109), (106, 110, 105, 96), (97, 109, 110, 106), (109, 95, 100, 110), (98, 111, 101, 89), (93, 108, 111, 98), (108, 97, 106, 111), (102, 112, 108, 93), (91, 103, 112, 102), (103, 94, 107, 112), (107, 113, 109, 97), (94, 99, 113, 107), (99, 92, 104, 113), (126, 115, 78, 120), (127, 122, 54, 116), (128, 123, 21, 124), (129, 119, 55, 125), (122, 126, 120, 54), (21, 125, 126, 122), (125, 55, 115, 126), (121, 127, 116, 79), (53, 124, 127, 121), (124, 21, 122, 127), (117, 128, 124, 53), (77, 118, 128, 117), (118, 56, 123, 128), (123, 129, 125, 21), (56, 114, 129, 123), (114, 70, 119, 129)])
me_cube_003.use_remesh_preserve_volume = False
me_cube_003.use_remesh_preserve_attributes = False
me_cube_003.use_mirror_vertex_groups = False
me_cube_003.update()
me_cube_002 = bpy.data.meshes.new('Cube.002')
me_cube_002.from_pydata([(-1.0, -1.06, -1.0), (-1.0, 0.312, -1.0), (1.479, 0.312, -1.0), (1.479, -1.06, -1.0), (-1.0, -1.06, 1.0), (-1.0, 0.312, 1.0), (1.479, 0.312, 1.0), (1.479, -1.06, 1.0), (-1.0, -0.3739, 1.0), (-1.0, 0.312, 0.0), (-1.0, -0.3739, -1.0), (-1.0, -1.06, 0.0), (0.0, 0.312, 1.0), (1.479, 0.312, 0.0), (0.0, 0.312, -1.0), (1.479, -0.3739, 1.0), (1.479, -1.06, 0.0), (1.479, -0.3739, -1.0), (0.0, -1.06, 1.0), (0.0, -1.06, -1.0), (0.0, 0.312, 0.0), (-2.137, -0.3739, 0.0), (0.0, -1.06, 0.0), (0.0, -0.3739, -1.0), (0.0, -0.3739, 1.0), (-1.0, -0.03098, 1.0), (-1.0, 0.312, -0.5), (-1.0, -0.7169, -1.0), (-1.0, -1.06, 0.5), (0.5, 0.312, 1.0), (1.479, 0.312, -0.5), (-0.5, 0.312, -1.0), (1.479, -0.7169, 1.0), (1.479, -1.06, -0.5), (1.479, -0.03098, -1.0), (-0.5, -1.06, 1.0), (0.5, -1.06, -1.0), (-1.0, -0.7169, 1.0), (-1.0, 0.312, 0.5), (-1.0, -0.03098, -1.0), (-1.0, -1.06, -0.5), (-0.5, 0.312, 1.0), (1.479, 0.312, 0.5), (0.5, 0.312, -1.0), (1.479, -0.03098, 1.0), (1.479, -1.06, 0.5), (1.479, -0.7169, -1.0), (0.5, -1.06, 1.0), (-0.5, -1.06, -1.0), (0.0, 0.312, -0.5), (0.0, 0.312, 0.5), (-0.5, 0.312, 0.0), (0.5, 0.312, 0.0), (-2.137, -0.6712, 0.0), (-2.137, -0.3739, -0.4334), (-2.137, -0.07665, 0.0), (-2.137, -0.3739, 0.4334), (0.0, -1.06, -0.5), (0.0, -1.06, 0.5), (0.5, -1.06, 0.0), (-0.5, -1.06, 0.0), (0.5, -0.3739, -1.0), (-0.5, -0.3739, -1.0), (0.0, -0.7169, -1.0), (0.0, -0.03098, -1.0), (-0.5, -0.3739, 1.0), (0.5, -0.3739, 1.0), (0.0, -0.7169, 1.0), (0.0, -0.03098, 1.0), (0.5, 0.312, -0.5), (-2.137, -0.07665, 0.4334), (-0.5, -1.06, -0.5), (0.5, -0.03098, -1.0), (-0.5, -0.03098, 1.0), (-0.5, 0.312, -0.5), (-0.5, 0.312, 0.5), (0.5, 0.312, 0.5), (-2.137, -0.6712, 0.4334), (-2.137, -0.07665, -0.4334), (-2.137, -0.6712, -0.4334), (0.5, -1.06, -0.5), (0.5, -1.06, 0.5), (-0.5, -1.06, 0.5), (0.5, -0.7169, -1.0), (-0.5, -0.7169, -1.0), (-0.5, -0.03098, -1.0), (-0.5, -0.7169, 1.0), (0.5, -0.7169, 1.0), (0.5, -0.03098, 1.0), (1.748, 0.1154, -0.7135), (1.748, -0.8633, -0.7135), (1.748, 0.1154, 0.7135), (1.748, -0.8633, 0.7135), (1.748, 0.1154, 0.0), (1.748, -0.3739, 0.7135), (1.748, -0.8633, 0.0), (1.748, -0.3739, -0.7135), (1.748, -0.3739, 0.0), (1.748, 0.1154, -0.3567), (1.748, -0.6186, 0.7135), (1.748, -0.8633, -0.3567), (1.748, -0.1292, -0.7135), (1.748, 0.1154, 0.3567), (1.748, -0.1292, 0.7135), (1.748, -0.8633, 0.3567), (1.748, -0.6186, -0.7135), (1.748, -0.3739, -0.3567), (1.748, -0.3739, 0.3567), (1.748, -0.1292, 0.0), (1.748, -0.6186, 0.0), (1.748, -0.6186, -0.3567), (1.748, -0.1292, -0.3567), (1.748, -0.1292, 0.3567), (1.748, -0.6186, 0.3567), (-2.137, -0.2253, 0.4334), (-2.137, -0.07665, -0.2167), (-2.137, -0.5226, -0.4334), (-2.137, -0.6712, 0.2167), (-2.137, -0.5226, 0.4334), (-2.137, -0.07665, 0.2167), (-2.137, -0.2253, -0.4334), (-2.137, -0.6712, -0.2167), (-2.137, -0.3739, -0.2167), (-2.137, -0.3739, 0.2167), (-2.137, -0.5226, 0.0), (-2.137, -0.2253, 0.0), (-2.137, -0.2253, -0.2167), (-2.137, -0.5226, -0.2167), (-2.137, -0.5226, 0.2167), (-2.137, -0.2253, 0.2167)], [], [(8, 25, 114, 56), (69, 30, 2, 43), (42, 6, 91, 102), (71, 40, 0, 48), (72, 43, 2, 34), (73, 41, 5, 25), (37, 8, 56, 118), (28, 4, 77, 117), (0, 40, 121, 79), (74, 49, 14, 31), (75, 50, 20, 51), (76, 42, 13, 52), (30, 13, 93, 98), (13, 42, 102, 93), (34, 2, 89, 101), (80, 57, 19, 36), (81, 58, 22, 59), (82, 28, 11, 60), (83, 61, 17, 46), (84, 62, 23, 63), (85, 31, 14, 64), (86, 65, 8, 37), (87, 66, 24, 67), (88, 29, 12, 68), (27, 0, 79, 116), (1, 39, 120, 78), (11, 28, 117, 53), (49, 69, 43, 14), (20, 52, 69, 49), (52, 13, 30, 69), (3, 46, 105, 90), (33, 3, 90, 100), (7, 45, 104, 92), (57, 71, 48, 19), (22, 60, 71, 57), (60, 11, 40, 71), (61, 72, 34, 17), (23, 64, 72, 61), (64, 14, 43, 72), (65, 73, 25, 8), (24, 68, 73, 65), (68, 12, 41, 73), (40, 11, 53, 121), (26, 1, 78, 115), (5, 38, 119, 70), (10, 27, 116, 54), (39, 10, 54, 120), (25, 5, 70, 114), (4, 37, 118, 77), (9, 26, 115, 55), (38, 9, 55, 119), (26, 74, 31, 1), (9, 51, 74, 26), (51, 20, 49, 74), (38, 75, 51, 9), (5, 41, 75, 38), (41, 12, 50, 75), (50, 76, 52, 20), (12, 29, 76, 50), (29, 6, 42, 76), (17, 34, 101, 96), (46, 17, 96, 105), (32, 7, 92, 99), (6, 44, 103, 91), (16, 33, 100, 95), (45, 16, 95, 104), (15, 32, 99, 94), (44, 15, 94, 103), (2, 30, 98, 89), (33, 80, 36, 3), (16, 59, 80, 33), (59, 22, 57, 80), (45, 81, 59, 16), (7, 47, 81, 45), (47, 18, 58, 81), (58, 82, 60, 22), (18, 35, 82, 58), (35, 4, 28, 82), (36, 83, 46, 3), (19, 63, 83, 36), (63, 23, 61, 83), (48, 84, 63, 19), (0, 27, 84, 48), (27, 10, 62, 84), (62, 85, 64, 23), (10, 39, 85, 62), (39, 1, 31, 85), (35, 86, 37, 4), (18, 67, 86, 35), (67, 24, 65, 86), (47, 87, 67, 18), (7, 32, 87, 47), (32, 15, 66, 87), (66, 88, 68, 24), (15, 44, 88, 66), (44, 6, 29, 88), (110, 100, 90, 105), (111, 106, 96, 101), (112, 107, 97, 108), (113, 104, 95, 109), (106, 110, 105, 96), (97, 109, 110, 106), (109, 95, 100, 110), (98, 111, 101, 89), (93, 108, 111, 98), (108, 97, 106, 111), (102, 112, 108, 93), (91, 103, 112, 102), (103, 94, 107, 112), (107, 113, 109, 97), (94, 99, 113, 107), (99, 92, 104, 113), (126, 115, 78, 120), (127, 122, 54, 116), (128, 123, 21, 124), (129, 119, 55, 125), (122, 126, 120, 54), (21, 125, 126, 122), (125, 55, 115, 126), (121, 127, 116, 79), (53, 124, 127, 121), (124, 21, 122, 127), (117, 128, 124, 53), (77, 118, 128, 117), (118, 56, 123, 128), (123, 129, 125, 21), (56, 114, 129, 123), (114, 70, 119, 129)])
me_cube_002.use_remesh_preserve_volume = False
me_cube_002.use_remesh_preserve_attributes = False
me_cube_002.use_mirror_vertex_groups = False
me_cube_002.update()
me_cube_001 = bpy.data.meshes.new('Cube.001')
me_cube_001.from_pydata([(-1.0, -1.06, -1.0), (-1.0, 0.312, -1.0), (1.479, 0.312, -1.0), (1.479, -1.06, -1.0), (-1.0, -1.06, 1.0), (-1.0, 0.312, 1.0), (1.479, 0.312, 1.0), (1.479, -1.06, 1.0), (-1.0, -0.3739, 1.0), (-1.0, 0.312, 0.0), (-1.0, -0.3739, -1.0), (-1.0, -1.06, 0.0), (0.0, 0.312, 1.0), (1.479, 0.312, 0.0), (0.0, 0.312, -1.0), (1.479, -0.3739, 1.0), (1.479, -1.06, 0.0), (1.479, -0.3739, -1.0), (0.0, -1.06, 1.0), (0.0, -1.06, -1.0), (0.0, 0.312, 0.0), (-2.137, -0.3739, 0.0), (0.0, -1.06, 0.0), (0.0, -0.3739, -1.0), (0.0, -0.3739, 1.0), (-1.0, -0.03098, 1.0), (-1.0, 0.312, -0.5), (-1.0, -0.7169, -1.0), (-1.0, -1.06, 0.5), (0.5, 0.312, 1.0), (1.479, 0.312, -0.5), (-0.5, 0.312, -1.0), (1.479, -0.7169, 1.0), (1.479, -1.06, -0.5), (1.479, -0.03098, -1.0), (-0.5, -1.06, 1.0), (0.5, -1.06, -1.0), (-1.0, -0.7169, 1.0), (-1.0, 0.312, 0.5), (-1.0, -0.03098, -1.0), (-1.0, -1.06, -0.5), (-0.5, 0.312, 1.0), (1.479, 0.312, 0.5), (0.5, 0.312, -1.0), (1.479, -0.03098, 1.0), (1.479, -1.06, 0.5), (1.479, -0.7169, -1.0), (0.5, -1.06, 1.0), (-0.5, -1.06, -1.0), (0.0, 0.312, -0.5), (0.0, 0.312, 0.5), (-0.5, 0.312, 0.0), (0.5, 0.312, 0.0), (-2.137, -0.6712, 0.0), (-2.137, -0.3739, -0.4334), (-2.137, -0.07665, 0.0), (-2.137, -0.3739, 0.4334), (0.0, -1.06, -0.5), (0.0, -1.06, 0.5), (0.5, -1.06, 0.0), (-0.5, -1.06, 0.0), (0.5, -0.3739, -1.0), (-0.5, -0.3739, -1.0), (0.0, -0.7169, -1.0), (0.0, -0.03098, -1.0), (-0.5, -0.3739, 1.0), (0.5, -0.3739, 1.0), (0.0, -0.7169, 1.0), (0.0, -0.03098, 1.0), (0.5, 0.312, -0.5), (-2.137, -0.07665, 0.4334), (-0.5, -1.06, -0.5), (0.5, -0.03098, -1.0), (-0.5, -0.03098, 1.0), (-0.5, 0.312, -0.5), (-0.5, 0.312, 0.5), (0.5, 0.312, 0.5), (-2.137, -0.6712, 0.4334), (-2.137, -0.07665, -0.4334), (-2.137, -0.6712, -0.4334), (0.5, -1.06, -0.5), (0.5, -1.06, 0.5), (-0.5, -1.06, 0.5), (0.5, -0.7169, -1.0), (-0.5, -0.7169, -1.0), (-0.5, -0.03098, -1.0), (-0.5, -0.7169, 1.0), (0.5, -0.7169, 1.0), (0.5, -0.03098, 1.0), (1.748, 0.1154, -0.7135), (1.748, -0.8633, -0.7135), (1.748, 0.1154, 0.7135), (1.748, -0.8633, 0.7135), (1.748, 0.1154, 0.0), (1.748, -0.3739, 0.7135), (1.748, -0.8633, 0.0), (1.748, -0.3739, -0.7135), (1.748, -0.3739, 0.0), (1.748, 0.1154, -0.3567), (1.748, -0.6186, 0.7135), (1.748, -0.8633, -0.3567), (1.748, -0.1292, -0.7135), (1.748, 0.1154, 0.3567), (1.748, -0.1292, 0.7135), (1.748, -0.8633, 0.3567), (1.748, -0.6186, -0.7135), (1.748, -0.3739, -0.3567), (1.748, -0.3739, 0.3567), (1.748, -0.1292, 0.0), (1.748, -0.6186, 0.0), (1.748, -0.6186, -0.3567), (1.748, -0.1292, -0.3567), (1.748, -0.1292, 0.3567), (1.748, -0.6186, 0.3567), (-2.137, -0.2253, 0.4334), (-2.137, -0.07665, -0.2167), (-2.137, -0.5226, -0.4334), (-2.137, -0.6712, 0.2167), (-2.137, -0.5226, 0.4334), (-2.137, -0.07665, 0.2167), (-2.137, -0.2253, -0.4334), (-2.137, -0.6712, -0.2167), (-2.137, -0.3739, -0.2167), (-2.137, -0.3739, 0.2167), (-2.137, -0.5226, 0.0), (-2.137, -0.2253, 0.0), (-2.137, -0.2253, -0.2167), (-2.137, -0.5226, -0.2167), (-2.137, -0.5226, 0.2167), (-2.137, -0.2253, 0.2167)], [], [(8, 25, 114, 56), (69, 30, 2, 43), (42, 6, 91, 102), (71, 40, 0, 48), (72, 43, 2, 34), (73, 41, 5, 25), (37, 8, 56, 118), (28, 4, 77, 117), (0, 40, 121, 79), (74, 49, 14, 31), (75, 50, 20, 51), (76, 42, 13, 52), (30, 13, 93, 98), (13, 42, 102, 93), (34, 2, 89, 101), (80, 57, 19, 36), (81, 58, 22, 59), (82, 28, 11, 60), (83, 61, 17, 46), (84, 62, 23, 63), (85, 31, 14, 64), (86, 65, 8, 37), (87, 66, 24, 67), (88, 29, 12, 68), (27, 0, 79, 116), (1, 39, 120, 78), (11, 28, 117, 53), (49, 69, 43, 14), (20, 52, 69, 49), (52, 13, 30, 69), (3, 46, 105, 90), (33, 3, 90, 100), (7, 45, 104, 92), (57, 71, 48, 19), (22, 60, 71, 57), (60, 11, 40, 71), (61, 72, 34, 17), (23, 64, 72, 61), (64, 14, 43, 72), (65, 73, 25, 8), (24, 68, 73, 65), (68, 12, 41, 73), (40, 11, 53, 121), (26, 1, 78, 115), (5, 38, 119, 70), (10, 27, 116, 54), (39, 10, 54, 120), (25, 5, 70, 114), (4, 37, 118, 77), (9, 26, 115, 55), (38, 9, 55, 119), (26, 74, 31, 1), (9, 51, 74, 26), (51, 20, 49, 74), (38, 75, 51, 9), (5, 41, 75, 38), (41, 12, 50, 75), (50, 76, 52, 20), (12, 29, 76, 50), (29, 6, 42, 76), (17, 34, 101, 96), (46, 17, 96, 105), (32, 7, 92, 99), (6, 44, 103, 91), (16, 33, 100, 95), (45, 16, 95, 104), (15, 32, 99, 94), (44, 15, 94, 103), (2, 30, 98, 89), (33, 80, 36, 3), (16, 59, 80, 33), (59, 22, 57, 80), (45, 81, 59, 16), (7, 47, 81, 45), (47, 18, 58, 81), (58, 82, 60, 22), (18, 35, 82, 58), (35, 4, 28, 82), (36, 83, 46, 3), (19, 63, 83, 36), (63, 23, 61, 83), (48, 84, 63, 19), (0, 27, 84, 48), (27, 10, 62, 84), (62, 85, 64, 23), (10, 39, 85, 62), (39, 1, 31, 85), (35, 86, 37, 4), (18, 67, 86, 35), (67, 24, 65, 86), (47, 87, 67, 18), (7, 32, 87, 47), (32, 15, 66, 87), (66, 88, 68, 24), (15, 44, 88, 66), (44, 6, 29, 88), (110, 100, 90, 105), (111, 106, 96, 101), (112, 107, 97, 108), (113, 104, 95, 109), (106, 110, 105, 96), (97, 109, 110, 106), (109, 95, 100, 110), (98, 111, 101, 89), (93, 108, 111, 98), (108, 97, 106, 111), (102, 112, 108, 93), (91, 103, 112, 102), (103, 94, 107, 112), (107, 113, 109, 97), (94, 99, 113, 107), (99, 92, 104, 113), (126, 115, 78, 120), (127, 122, 54, 116), (128, 123, 21, 124), (129, 119, 55, 125), (122, 126, 120, 54), (21, 125, 126, 122), (125, 55, 115, 126), (121, 127, 116, 79), (53, 124, 127, 121), (124, 21, 122, 127), (117, 128, 124, 53), (77, 118, 128, 117), (118, 56, 123, 128), (123, 129, 125, 21), (56, 114, 129, 123), (114, 70, 119, 129)])
me_cube_001.use_remesh_preserve_volume = False
me_cube_001.use_remesh_preserve_attributes = False
me_cube_001.use_mirror_vertex_groups = False
me_cube_001.update()

# ---- objects
ob_cube = bpy.data.objects.new('Cube', me_cube)
ob_cube_004 = bpy.data.objects.new('Cube.004', me_cube_004)
ob_cube_003 = bpy.data.objects.new('Cube.003', me_cube_003)
ob_cube_002 = bpy.data.objects.new('Cube.002', me_cube_002)
ob_cube_001 = bpy.data.objects.new('Cube.001', me_cube_001)

# ---- transforms, parenting, visibility, modifiers, constraints
ob_cube.location = (0.2389, 0.004694, 0.0)
ob_cube.lock_rotations_4d = False
ob_cube.empty_display_type = 'ARROWS'
ob_cube.lineart.crease_threshold = 0.0
ob_cube_004.location = (2.811, 2.013, -0.4292)
ob_cube_004.lineart.crease_threshold = 0.0
ob_cube_003.location = (2.841, -1.218, -0.4292)
ob_cube_003.lineart.crease_threshold = 0.0
ob_cube_002.location = (2.841, -1.218, -0.4292)
ob_cube_002.lineart.crease_threshold = 0.0
ob_cube_001.location = (2.841, -1.218, -0.4292)
ob_cube_001.lineart.crease_threshold = 0.0

# ---- collection membership
col_collection_1.objects.link(ob_cube)
col_collection_2.objects.link(ob_cube_004)
col_collection_2.objects.link(ob_cube_003)
col_collection_2.objects.link(ob_cube_002)
col_collection_2.objects.link(ob_cube_001)

# ---- scene / render settings (as saved in the file)
scene.frame_start = 1; scene.frame_end = 250; scene.frame_set(140)
scene.render.engine = 'BLENDER_EEVEE_NEXT'
scene.render.image_settings.color_mode = 'RGB'
scene.render.image_settings.compression = 90
scene.render.resolution_percentage = 50
scene.render.dither_intensity = 0.0
scene.render.bake_margin = 2
scene.render.bake_bias = 0.0
scene.cycles.use_denoising = False
scene.cycles.samples = 10
scene.cycles.sampling_pattern = 'TABULATED_SOBOL'
scene.cycles.light_sampling_threshold = 0.0
scene.cycles.use_adaptive_sampling = False
scene.cycles.use_light_tree = False
scene.cycles.blur_glossy = 0.0
scene.cycles.volume_bounces = 1
scene.cycles.pixel_filter_type = 'GAUSSIAN'
scene.cycles.sample_clamp_indirect = 0.0
scene.view_settings.view_transform = 'Standard'
bpy.context.view_layer.update()

# ---- added for rendering (the .blend has no active camera and no usable light): camera, sun
cam_auto = bpy.data.cameras.new('AutoCamera')
cam_auto.lens = 50.0
cam_auto.sensor_width = 36.0
cam_auto.clip_end = 1000.0
ob_auto_camera = bpy.data.objects.new('AutoCamera', cam_auto)
scene.collection.objects.link(ob_auto_camera)
ob_auto_camera.location = (12.0363, -14.6593, 9.34471)
ob_auto_camera.rotation_euler = (1.09748, -7.21219e-08, 0.694738)
scene.camera = ob_auto_camera
light_auto_sun = bpy.data.lights.new('AutoSun', 'SUN')
light_auto_sun.energy = 3.0
light_auto_sun.angle = 0.0523599
ob_auto_sun = bpy.data.objects.new('AutoSun', light_auto_sun)
scene.collection.objects.link(ob_auto_sun)
ob_auto_sun.rotation_euler = (0.872665, 0.174533, 0.523599)
bpy.context.view_layer.update()

